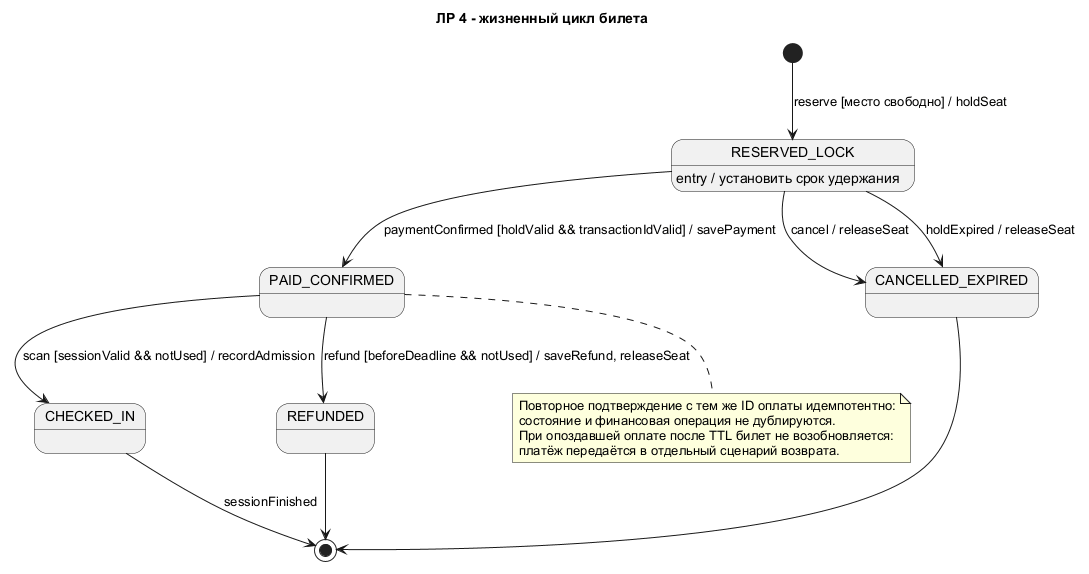

The diagram above was rendered by PlantUML. Its source (embedded in the PNG):
@startuml
skinparam defaultFontName Arial
title ЛР 4 - жизненный цикл билета
[*] --> RESERVED_LOCK : reserve [место свободно] / holdSeat
RESERVED_LOCK : entry / установить срок удержания
RESERVED_LOCK --> PAID_CONFIRMED : paymentConfirmed [holdValid && transactionIdValid] / savePayment
RESERVED_LOCK --> CANCELLED_EXPIRED : cancel / releaseSeat
RESERVED_LOCK --> CANCELLED_EXPIRED : holdExpired / releaseSeat
PAID_CONFIRMED --> CHECKED_IN : scan [sessionValid && notUsed] / recordAdmission
PAID_CONFIRMED --> REFUNDED : refund [beforeDeadline && notUsed] / saveRefund, releaseSeat
CHECKED_IN --> [*] : sessionFinished
REFUNDED --> [*]
CANCELLED_EXPIRED --> [*]
note bottom of PAID_CONFIRMED
 Повторное подтверждение с тем же ID оплаты идемпотентно:
 состояние и финансовая операция не дублируются.
 При опоздавшей оплате после TTL билет не возобновляется:
 платёж передаётся в отдельный сценарий возврата.
end note
@enduml